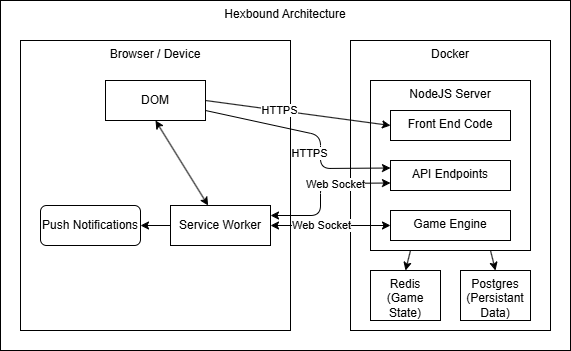

The diagram above was exported from draw.io. Its source (the exported page's mxGraphModel, read from the mxfile embedded in the PNG):
<mxGraphModel dx="1086" dy="779" grid="1" gridSize="10" guides="1" tooltips="1" connect="1" arrows="1" fold="1" page="1" pageScale="1" pageWidth="850" pageHeight="1100" math="0" shadow="0">
  <root>
    <mxCell id="0" />
    <mxCell id="1" parent="0" />
    <mxCell id="38" value="Hexbound Architecture" style="whiteSpace=wrap;html=1;verticalAlign=top;" parent="1" vertex="1">
      <mxGeometry x="40" y="40" width="570" height="350" as="geometry" />
    </mxCell>
    <mxCell id="39" value="Docker" style="rounded=0;whiteSpace=wrap;html=1;verticalAlign=top;" parent="1" vertex="1">
      <mxGeometry x="390" y="80" width="200" height="290" as="geometry" />
    </mxCell>
    <mxCell id="40" value="Browser / Device" style="rounded=0;whiteSpace=wrap;html=1;verticalAlign=top;" parent="1" vertex="1">
      <mxGeometry x="60" y="80" width="270" height="290" as="geometry" />
    </mxCell>
    <mxCell id="41" value="Push Notifications" style="rounded=1;whiteSpace=wrap;html=1;" parent="1" vertex="1">
      <mxGeometry x="80" y="245" width="100" height="40" as="geometry" />
    </mxCell>
    <mxCell id="70" style="edgeStyle=none;html=1;exitX=0.75;exitY=1;exitDx=0;exitDy=0;entryX=0.5;entryY=0;entryDx=0;entryDy=0;" parent="1" source="42" target="69" edge="1">
      <mxGeometry relative="1" as="geometry" />
    </mxCell>
    <mxCell id="42" value="NodeJS Server" style="rounded=0;whiteSpace=wrap;html=1;verticalAlign=top;" parent="1" vertex="1">
      <mxGeometry x="410" y="120" width="160" height="170" as="geometry" />
    </mxCell>
    <mxCell id="43" value="" style="group" parent="1" vertex="1" connectable="0">
      <mxGeometry x="410" y="310" width="70" height="50" as="geometry" />
    </mxCell>
    <mxCell id="44" value="Redis&lt;div&gt;(Game State)&lt;/div&gt;" style="rounded=0;whiteSpace=wrap;html=1;verticalAlign=top;" parent="43" vertex="1">
      <mxGeometry width="70" height="50" as="geometry" />
    </mxCell>
    <mxCell id="45" value="" style="group" parent="1" vertex="1" connectable="0">
      <mxGeometry x="430" y="200" width="120" height="30" as="geometry" />
    </mxCell>
    <mxCell id="46" value="API Endpoints" style="rounded=0;whiteSpace=wrap;html=1;verticalAlign=top;" parent="45" vertex="1">
      <mxGeometry width="120" height="30" as="geometry" />
    </mxCell>
    <mxCell id="48" value="" style="endArrow=classic;html=1;exitX=0.5;exitY=1;exitDx=0;exitDy=0;startArrow=classic;startFill=1;" parent="1" source="50" target="52" edge="1">
      <mxGeometry width="50" height="50" relative="1" as="geometry">
        <mxPoint x="259.28" y="155.46693155309424" as="sourcePoint" />
        <mxPoint x="240" y="240" as="targetPoint" />
      </mxGeometry>
    </mxCell>
    <mxCell id="49" style="edgeStyle=none;html=1;entryX=0.5;entryY=0;entryDx=0;entryDy=0;exitX=0.25;exitY=1;exitDx=0;exitDy=0;" parent="1" source="42" target="44" edge="1">
      <mxGeometry relative="1" as="geometry">
        <mxPoint x="490" y="250" as="sourcePoint" />
      </mxGeometry>
    </mxCell>
    <mxCell id="60" style="edgeStyle=none;html=1;exitX=1;exitY=0.75;exitDx=0;exitDy=0;entryX=0;entryY=0.25;entryDx=0;entryDy=0;" parent="1" source="50" target="46" edge="1">
      <mxGeometry relative="1" as="geometry">
        <Array as="points">
          <mxPoint x="360" y="175" />
          <mxPoint x="360" y="208" />
        </Array>
      </mxGeometry>
    </mxCell>
    <mxCell id="61" value="HTTPS" style="edgeLabel;html=1;align=center;verticalAlign=middle;resizable=0;points=[];" parent="60" vertex="1" connectable="0">
      <mxGeometry x="0.6319" relative="1" as="geometry">
        <mxPoint x="-41" y="-15" as="offset" />
      </mxGeometry>
    </mxCell>
    <mxCell id="50" value="DOM" style="rounded=0;whiteSpace=wrap;html=1;" parent="1" vertex="1">
      <mxGeometry x="145" y="120" width="100" height="40" as="geometry" />
    </mxCell>
    <mxCell id="51" style="edgeStyle=none;html=1;exitX=0;exitY=0.5;exitDx=0;exitDy=0;entryX=1;entryY=0.5;entryDx=0;entryDy=0;" parent="1" source="52" target="41" edge="1">
      <mxGeometry relative="1" as="geometry" />
    </mxCell>
    <mxCell id="62" style="edgeStyle=none;html=1;exitX=1;exitY=0.5;exitDx=0;exitDy=0;entryX=0;entryY=0.5;entryDx=0;entryDy=0;startArrow=classic;startFill=1;" parent="1" source="52" target="58" edge="1">
      <mxGeometry relative="1" as="geometry" />
    </mxCell>
    <mxCell id="63" value="Web Socket" style="edgeLabel;html=1;align=center;verticalAlign=middle;resizable=0;points=[];" parent="62" vertex="1" connectable="0">
      <mxGeometry x="-0.1714" y="1" relative="1" as="geometry">
        <mxPoint as="offset" />
      </mxGeometry>
    </mxCell>
    <mxCell id="66" style="edgeStyle=none;html=1;exitX=1;exitY=0.25;exitDx=0;exitDy=0;entryX=0;entryY=0.75;entryDx=0;entryDy=0;startArrow=classic;startFill=1;" parent="1" source="52" target="46" edge="1">
      <mxGeometry relative="1" as="geometry">
        <Array as="points">
          <mxPoint x="360" y="255" />
          <mxPoint x="360" y="223" />
        </Array>
      </mxGeometry>
    </mxCell>
    <mxCell id="67" value="Web Socket" style="edgeLabel;html=1;align=center;verticalAlign=middle;resizable=0;points=[];" parent="66" vertex="1" connectable="0">
      <mxGeometry x="0.263" y="-1" relative="1" as="geometry">
        <mxPoint as="offset" />
      </mxGeometry>
    </mxCell>
    <mxCell id="52" value="Service Worker" style="rounded=0;whiteSpace=wrap;html=1;verticalAlign=middle;" parent="1" vertex="1">
      <mxGeometry x="210" y="245" width="100" height="40" as="geometry" />
    </mxCell>
    <mxCell id="53" value="" style="group" parent="1" vertex="1" connectable="0">
      <mxGeometry x="430" y="150" width="120" height="30" as="geometry" />
    </mxCell>
    <mxCell id="54" value="Front End Code" style="rounded=0;whiteSpace=wrap;html=1;verticalAlign=top;" parent="53" vertex="1">
      <mxGeometry width="120" height="30" as="geometry" />
    </mxCell>
    <mxCell id="55" style="edgeStyle=none;html=1;exitX=1;exitY=0.5;exitDx=0;exitDy=0;entryX=0;entryY=0.5;entryDx=0;entryDy=0;" parent="1" source="50" target="54" edge="1">
      <mxGeometry relative="1" as="geometry" />
    </mxCell>
    <mxCell id="59" value="HTTPS" style="edgeLabel;html=1;align=center;verticalAlign=middle;resizable=0;points=[];" parent="55" vertex="1" connectable="0">
      <mxGeometry x="-0.2111" relative="1" as="geometry">
        <mxPoint as="offset" />
      </mxGeometry>
    </mxCell>
    <mxCell id="57" value="" style="group" parent="1" vertex="1" connectable="0">
      <mxGeometry x="430" y="250" width="120" height="30" as="geometry" />
    </mxCell>
    <mxCell id="58" value="Game Engine" style="rounded=0;whiteSpace=wrap;html=1;verticalAlign=top;" parent="57" vertex="1">
      <mxGeometry width="120" height="30" as="geometry" />
    </mxCell>
    <mxCell id="68" value="" style="group" parent="1" vertex="1" connectable="0">
      <mxGeometry x="500" y="310" width="70" height="50" as="geometry" />
    </mxCell>
    <mxCell id="69" value="Postgres&lt;div&gt;(Persistant Data)&lt;/div&gt;" style="rounded=0;whiteSpace=wrap;html=1;verticalAlign=top;" parent="68" vertex="1">
      <mxGeometry width="70" height="50" as="geometry" />
    </mxCell>
  </root>
</mxGraphModel>